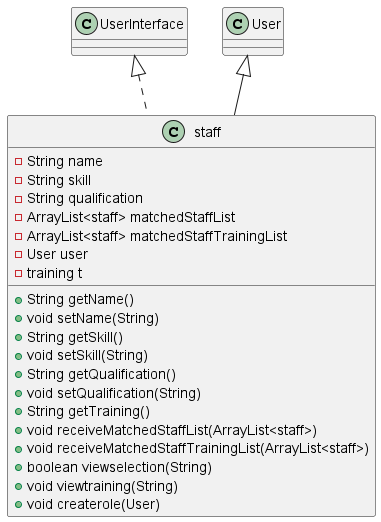

The diagram above was rendered by PlantUML. Its source (embedded in the PNG):
@startuml
class staff {
- String name
- String skill
- String qualification
- ArrayList<staff> matchedStaffList
- ArrayList<staff> matchedStaffTrainingList
- User user
- training t
+ String getName()
+ void setName(String)
+ String getSkill()
+ void setSkill(String)
+ String getQualification()
+ void setQualification(String)
+ String getTraining()
+ void receiveMatchedStaffList(ArrayList<staff>)
+ void receiveMatchedStaffTrainingList(ArrayList<staff>)
+ boolean viewselection(String)
+ void viewtraining(String)
+ void createrole(User)
}


UserInterface <|.. staff
User <|-- staff
@enduml